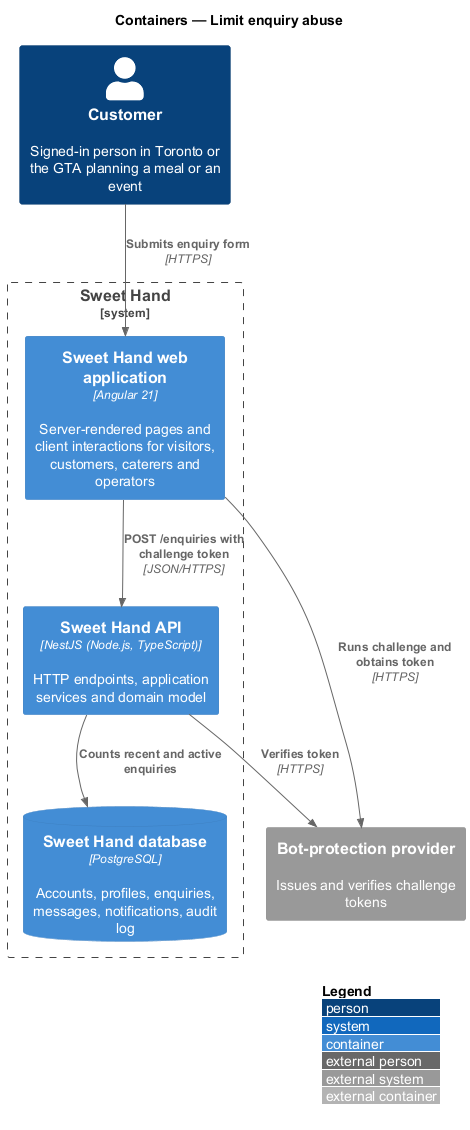

The diagram above was rendered by PlantUML. Its source (embedded in the PNG):
@startuml
!include <C4/C4_Container>
LAYOUT_WITH_LEGEND()
title Containers — Limit enquiry abuse

Person(customer, "Customer", "Signed-in person in Toronto or the GTA planning a meal or an event")
System_Boundary(sweethand, "Sweet Hand") {
  Container(web, "Sweet Hand web application", "Angular 21", "Server-rendered pages and client interactions for visitors, customers, caterers and operators")
  Container(api, "Sweet Hand API", "NestJS (Node.js, TypeScript)", "HTTP endpoints, application services and domain model")
  ContainerDb(db, "Sweet Hand database", "PostgreSQL", "Accounts, profiles, enquiries, messages, notifications, audit log")
}
System_Ext(bot, "Bot-protection provider", "Issues and verifies challenge tokens")

Rel(customer, web, "Submits enquiry form", "HTTPS")
Rel(web, bot, "Runs challenge and obtains token", "HTTPS")
Rel(web, api, "POST /enquiries with challenge token", "JSON/HTTPS")
Rel(api, bot, "Verifies token", "HTTPS")
Rel(api, db, "Counts recent and active enquiries")
@enduml